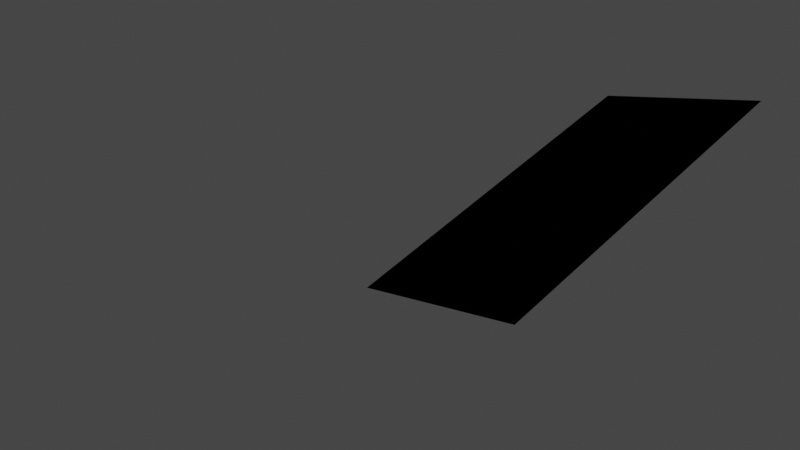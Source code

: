 # Source: view.blend  (saved by Blender 3.3.6; exported with 4.5.12 LTS)
import bpy
from mathutils import Matrix  # noqa: F401  (used for matrix-valued properties, if any)

bpy.ops.wm.read_factory_settings(use_empty=True)
scene = bpy.context.scene
scene.name = 'Scene'

# ---- collections
col_collection = bpy.data.collections.new('Collection'); scene.collection.children.link(col_collection)

# ---- materials (node trees are filled in below, after node groups)
mat_material = bpy.data.materials.new('Material')
mat_material.alpha_threshold = 0.0
mat_material.use_transparent_shadow = False
mat_material.roughness = 0.5
mat_material.line_color = (0.0, 0.0, 0.0, 1.0)

# ---- material node trees
mat_material.use_nodes = True; mat_material.node_tree.nodes.clear()
_N = mat_material.node_tree.nodes; _L = mat_material.node_tree.links
n0 = _N.new('ShaderNodeOutputMaterial'); n0.name = 'Material Output'; n0.location = (300, 300)
n1 = _N.new('ShaderNodeBsdfPrincipled'); n1.name = 'Principled BSDF'; n1.location = (10, 300)
n1.distribution = 'GGX'
n1.subsurface_method = 'RANDOM_WALK_SKIN'
n1.inputs[3].default_value = 1.45
n1.inputs[27].default_value = (0.0, 0.0, 0.0, 1.0)
n1.inputs[28].default_value = 1.0
_L.new(n1.outputs[0], n0.inputs[0])
n0.is_active_output = True

# ---- world
world_world = bpy.data.worlds.new('World'); scene.world = world_world
world_world.use_nodes = True; world_world.node_tree.nodes.clear()
_N = world_world.node_tree.nodes; _L = world_world.node_tree.links
n0 = _N.new('ShaderNodeOutputWorld'); n0.name = 'World Output'; n0.location = (300, 300)
n1 = _N.new('ShaderNodeBackground'); n1.name = 'Background'; n1.location = (10, 300)
n1.inputs[0].default_value = (0.05088, 0.05088, 0.05088, 1.0)
_L.new(n1.outputs[0], n0.inputs[0])
n0.is_active_output = True
world_world.color = (0.05088, 0.05088, 0.05088)
world_world.use_sun_shadow = False
world_world.sun_shadow_jitter_overblur = 0.0

# ---- cameras
cam_camera = bpy.data.cameras.new('Camera')
cam_camera.clip_end = 100.0
cam_camera.ortho_scale = 7.314
cam_camera.lens_unit = 'FOV'

# ---- lights
light_light = bpy.data.lights.new('Light', 'POINT')
light_light.transmission_factor = 0.0
light_light.energy = 1000.0
light_light.shadow_soft_size = 0.1
light_light.shadow_maximum_resolution = 0.006
light_light.use_absolute_resolution = True

# ---- meshes
me_cube = bpy.data.meshes.new('Cube')
me_cube.from_pydata([(1.0, 1.0, 1.0), (1.0, 1.0, -1.0), (1.0, -1.0, 1.0), (1.0, -1.0, -1.0), (-1.0, 1.0, 1.0), (-1.0, 1.0, -1.0), (-1.0, -1.0, 1.0), (-1.0, -1.0, -1.0)], [], [(0, 4, 6, 2), (3, 2, 6, 7), (7, 6, 4, 5), (5, 1, 3, 7), (1, 0, 2, 3), (5, 4, 0, 1)])
_uv = me_cube.uv_layers.new(name='UVMap')
_uv.uv.foreach_set('vector', [0.625, 0.5, 0.875, 0.5, 0.875, 0.75, 0.625, 0.75, 0.375, 0.75, 0.625, 0.75, 0.625, 1.0, 0.375, 1.0, 0.375, 0.0, 0.625, 0.0, 0.625, 0.25, 0.375, 0.25, 0.125, 0.5, 0.375, 0.5, 0.375, 0.75, 0.125, 0.75, 0.375, 0.5, 0.625, 0.5, 0.625, 0.75, 0.375, 0.75, 0.375, 0.25, 0.625, 0.25, 0.625, 0.5, 0.375, 0.5])
me_cube.materials.append(mat_material)
me_cube.use_mirror_vertex_groups = False
me_cube.update()

# ---- objects
ob_cube = bpy.data.objects.new('Cube', me_cube)
ob_light = bpy.data.objects.new('Light', light_light)
ob_camera = bpy.data.objects.new('Camera', cam_camera)

# ---- transforms, parenting, visibility, modifiers, constraints
ob_cube.location = (0.0, 0.0, 0.0)
ob_cube.scale = (1.0, 2.0, 0.0)
ob_cube.lock_rotations_4d = False
ob_cube.empty_display_type = 'ARROWS'
ob_cube.lineart.crease_threshold = 0.0
ob_light.location = (4.076, 1.005, 5.904)
ob_light.rotation_euler = (0.6503, 0.05522, 1.866)
ob_light.lock_rotations_4d = False
ob_light.empty_display_type = 'ARROWS'
ob_light.color = (0.0, 0.0, 0.0, 0.0)
ob_light.lineart.crease_threshold = 0.0
ob_camera.location = (7.359, -6.926, 4.958)
ob_camera.rotation_euler = (1.109, 0.3491, 0.8149)
ob_camera.lock_rotations_4d = False
ob_camera.empty_display_type = 'ARROWS'
ob_camera.color = (0.0, 0.0, 0.0, 0.0)
ob_camera.display_type = 'WIRE'
ob_camera.lineart.crease_threshold = 0.0

# ---- collection membership
col_collection.objects.link(ob_cube)
col_collection.objects.link(ob_light)
col_collection.objects.link(ob_camera)

# ---- scene / render settings (as saved in the file)
scene.camera = ob_camera
scene.frame_start = 1; scene.frame_end = 250; scene.frame_set(1)
scene.render.engine = 'BLENDER_EEVEE_NEXT'
scene.cycles.sampling_pattern = 'TABULATED_SOBOL'
scene.cycles.use_light_tree = False
scene.view_settings.view_transform = 'Filmic'
bpy.context.view_layer.update()
